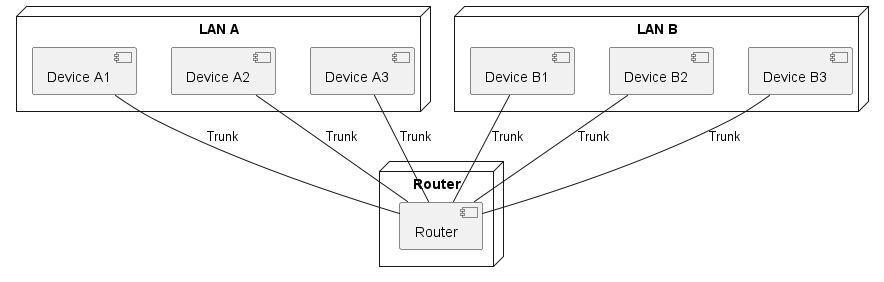

The diagram above was rendered by PlantUML. Its source (embedded in the PNG):
@startuml Networking Example

' Define LAN A
node "LAN A" {
    [Device A1] as A1
    [Device A2] as A2
    [Device A3] as A3
}

' Define LAN B
node "LAN B" {
    [Device B1] as B1
    [Device B2] as B2
    [Device B3] as B3
}

' Define the Router
node "Router" {
    [Router] as R
}

' Connect LAN A devices to Router
A1 -- R : Trunk
A2 -- R : Trunk
A3 -- R : Trunk

' Connect LAN B devices to Router
B1 -- R : Trunk
B2 -- R : Trunk
B3 -- R : Trunk

@enduml